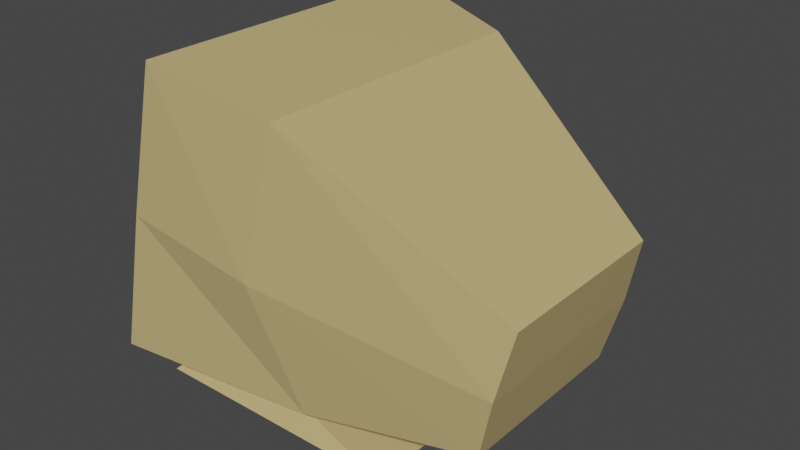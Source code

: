 # Source: Monitor.blend  (saved by Blender 3.2.14; exported with 4.5.12 LTS)
import bpy
from mathutils import Matrix  # noqa: F401  (used for matrix-valued properties, if any)

bpy.ops.wm.read_factory_settings(use_empty=True)
scene = bpy.context.scene
scene.name = 'Scene'

# ---- collections
col_collection = bpy.data.collections.new('Collection'); scene.collection.children.link(col_collection)

# ---- materials (node trees are filled in below, after node groups)
mat_yellowy_plastic = bpy.data.materials.new('Yellowy Plastic')
mat_yellowy_plastic.alpha_threshold = 0.0
mat_yellowy_plastic.use_transparent_shadow = False
mat_yellowy_plastic.line_color = (0.0, 0.0, 0.0, 1.0)
mat_screen = bpy.data.materials.new('Screen')
mat_screen.use_transparent_shadow = False

# ---- material node trees
mat_yellowy_plastic.use_nodes = True; mat_yellowy_plastic.node_tree.nodes.clear()
_N = mat_yellowy_plastic.node_tree.nodes; _L = mat_yellowy_plastic.node_tree.links
n0 = _N.new('ShaderNodeOutputMaterial'); n0.name = 'Material Output'; n0.location = (300, 300)
n1 = _N.new('ShaderNodeBsdfPrincipled'); n1.name = 'Principled BSDF'; n1.location = (10, 300)
n1.distribution = 'GGX'
n1.subsurface_method = 'RANDOM_WALK_SKIN'
n1.inputs[0].default_value = (0.5596, 0.4337, 0.1931, 1.0)
n1.inputs[2].default_value = 0.4
n1.inputs[3].default_value = 1.45
n1.inputs[27].default_value = (0.0, 0.0, 0.0, 1.0)
n1.inputs[28].default_value = 1.0
_L.new(n1.outputs[0], n0.inputs[0])
n0.is_active_output = True
mat_screen.use_nodes = True; mat_screen.node_tree.nodes.clear()
_N = mat_screen.node_tree.nodes; _L = mat_screen.node_tree.links
n0 = _N.new('ShaderNodeBsdfPrincipled'); n0.name = 'Principled BSDF'; n0.location = (10, 300)
n0.distribution = 'GGX'
n0.subsurface_method = 'RANDOM_WALK_SKIN'
n0.inputs[0].default_value = (0.00116, 0.00116, 0.00116, 1.0)
n0.inputs[1].default_value = 0.6034
n0.inputs[2].default_value = 0.1138
n0.inputs[3].default_value = 1.45
n0.inputs[8].default_value = 1.0
n0.inputs[10].default_value = 0.2069
n0.inputs[13].default_value = 0.6517
n0.inputs[27].default_value = (0.0, 0.0, 0.0, 1.0)
n0.inputs[28].default_value = 1.0
n1 = _N.new('ShaderNodeOutputMaterial'); n1.name = 'Material Output'; n1.location = (300, 300)
_L.new(n0.outputs[0], n1.inputs[0])
n1.is_active_output = True

# ---- world
world_world = bpy.data.worlds.new('World'); scene.world = world_world
world_world.use_nodes = True; world_world.node_tree.nodes.clear()
_N = world_world.node_tree.nodes; _L = world_world.node_tree.links
n0 = _N.new('ShaderNodeOutputWorld'); n0.name = 'World Output'; n0.location = (300, 300)
n1 = _N.new('ShaderNodeBackground'); n1.name = 'Background'; n1.location = (10, 300)
n1.inputs[0].default_value = (0.05088, 0.05088, 0.05088, 1.0)
_L.new(n1.outputs[0], n0.inputs[0])
n0.is_active_output = True
world_world.color = (0.05088, 0.05088, 0.05088)
world_world.use_sun_shadow = False
world_world.sun_shadow_jitter_overblur = 0.0

# ---- meshes
me_cube = bpy.data.meshes.new('Cube')
me_cube.from_pydata([(0.2204, 0.8459, 0.7233), (0.21, 0.7174, -0.9015), (0.2204, -0.8459, 0.7233), (0.21, -0.7174, -0.9015), (-0.5225, 0.7449, 0.6783), (-0.8237, 0.7457, -0.5913), (-0.5225, -0.7449, 0.6783), (-0.8237, -0.7457, -0.5913), (0.02322, 0.8866, -0.1399), (-0.6602, -0.7493, 0.03817), (0.02322, -0.8866, -0.1399), (-0.6602, 0.7493, 0.03817), (-0.5955, 0.498, -0.8674), (-0.5955, -0.498, -0.8674), (-0.3769, 0.5093, -0.9118), (-0.3769, -0.5093, -0.9118), (-0.8173, 0.7017, -1.084), (-0.8173, -0.7017, -1.084), (0.6891, 0.7017, -1.084), (0.6891, -0.7017, -1.084), (1.256, 0.5784, -0.4255), (1.163, 0.54, -0.7958), (1.256, -0.5784, -0.4255), (1.163, -0.54, -0.7958), (1.342, 0.54, -0.03807), (1.342, -0.54, -0.03807), (-0.857, 0.9529, -0.807), (-0.857, -0.9529, -0.807), (-0.6591, -0.9605, 0.03736), (-0.4572, -0.9529, 0.8835), (-0.6591, 0.9605, 0.03736), (-0.4572, 0.9529, 0.8835), (-0.567, -0.7493, 0.01633), (-0.567, 0.7493, 0.01633), (-0.7305, 0.7457, -0.6131), (-0.7305, -0.7457, -0.6131), (-0.4293, -0.7449, 0.6564), (-0.4293, 0.7449, 0.6564)], [], [(0, 31, 29, 2), (10, 2, 29, 28), (6, 4, 37, 36), (3, 27, 13, 15), (10, 3, 23, 22), (30, 31, 0, 8), (26, 30, 8, 1), (8, 0, 24, 20), (4, 11, 33, 37), (3, 10, 28, 27), (12, 14, 18, 16), (27, 26, 12, 13), (1, 3, 15, 14), (26, 1, 14, 12), (16, 18, 19, 17), (15, 13, 17, 19), (13, 12, 16, 17), (14, 15, 19, 18), (20, 24, 25, 22), (21, 20, 22, 23), (1, 8, 20, 21), (3, 1, 21, 23), (0, 2, 25, 24), (2, 10, 22, 25), (7, 5, 26, 27), (6, 9, 28, 29), (5, 11, 30, 26), (4, 6, 29, 31), (9, 7, 27, 28), (11, 4, 31, 30), (32, 36, 37, 33), (35, 32, 33, 34), (9, 6, 36, 32), (7, 9, 32, 35), (11, 5, 34, 33), (5, 7, 35, 34)])
me_cube.polygons.foreach_set('material_index', [0, 0, 0, 0, 0, 0, 0, 0, 0, 0, 0, 0, 0, 0, 0, 0, 0, 0, 0, 0, 0, 0, 0, 0, 0, 0, 0, 0, 0, 0, 1, 1, 0, 0, 0, 0])
_uv = me_cube.uv_layers.new(name='UVMap')
_uv.uv.foreach_set('vector', [0.625, 0.5, 0.875, 0.5, 0.875, 0.75, 0.625, 0.75, 0.5, 0.75, 0.625, 0.75, 0.625, 1.0, 0.5, 1.0, 0.5947, 0.02875, 0.5947, 0.2213, 0.5947, 0.2213, 0.5947, 0.02875, 0.375, 0.75, 0.375, 1.0, 0.375, 1.0, 0.375, 0.7507, 0.5, 0.75, 0.375, 0.75, 0.375, 0.75, 0.5, 0.75, 0.5, 0.25, 0.625, 0.25, 0.625, 0.5, 0.5, 0.5, 0.375, 0.25, 0.5, 0.25, 0.5, 0.5, 0.375, 0.5, 0.5, 0.5, 0.625, 0.5, 0.625, 0.5, 0.5, 0.5, 0.5947, 0.2213, 0.5, 0.2225, 0.5, 0.2225, 0.5947, 0.2213, 0.375, 0.75, 0.5, 0.75, 0.5, 1.0, 0.375, 1.0, 0.375, 0.25, 0.375, 0.4993, 0.375, 0.5, 0.375, 0.25, 0.375, 0.0, 0.375, 0.25, 0.375, 0.25, 0.375, 0.0, 0.375, 0.5, 0.375, 0.75, 0.375, 0.7507, 0.375, 0.4993, 0.375, 0.25, 0.375, 0.5, 0.375, 0.4993, 0.375, 0.25, 0.125, 0.5, 0.375, 0.5, 0.375, 0.75, 0.125, 0.75, 0.375, 0.7507, 0.375, 1.0, 0.375, 1.0, 0.375, 0.75, 0.375, 0.0, 0.375, 0.25, 0.375, 0.25, 0.375, 0.0, 0.375, 0.4993, 0.375, 0.7507, 0.375, 0.75, 0.375, 0.5, 0.5, 0.5, 0.625, 0.5, 0.625, 0.75, 0.5, 0.75, 0.375, 0.5, 0.5, 0.5, 0.5, 0.75, 0.375, 0.75, 0.375, 0.5, 0.5, 0.5, 0.5, 0.5, 0.375, 0.5, 0.375, 0.75, 0.375, 0.5, 0.375, 0.5, 0.375, 0.75, 0.625, 0.5, 0.625, 0.75, 0.625, 0.75, 0.625, 0.5, 0.625, 0.75, 0.5, 0.75, 0.5, 0.75, 0.625, 0.75, 0.4069, 0.02873, 0.4069, 0.2213, 0.375, 0.25, 0.375, 0.0, 0.5947, 0.02875, 0.5001, 0.02749, 0.5, 0.0, 0.625, 0.0, 0.4069, 0.2213, 0.5, 0.2225, 0.5, 0.25, 0.375, 0.25, 0.5947, 0.2213, 0.5947, 0.02875, 0.625, 0.0, 0.625, 0.25, 0.5001, 0.02749, 0.4069, 0.02873, 0.375, 0.0, 0.5, 0.0, 0.5, 0.2225, 0.5947, 0.2213, 0.625, 0.25, 0.5, 0.25, 0.5001, 0.02749, 0.5947, 0.02875, 0.5947, 0.2213, 0.5, 0.2225, 0.4069, 0.02873, 0.5001, 0.02749, 0.5, 0.2225, 0.4069, 0.2213, 0.5001, 0.02749, 0.5947, 0.02875, 0.5947, 0.02875, 0.5001, 0.02749, 0.4069, 0.02873, 0.5001, 0.02749, 0.5001, 0.02749, 0.4069, 0.02873, 0.5, 0.2225, 0.4069, 0.2213, 0.4069, 0.2213, 0.5, 0.2225, 0.4069, 0.2213, 0.4069, 0.02873, 0.4069, 0.02873, 0.4069, 0.2213])
me_cube.materials.append(mat_yellowy_plastic)
me_cube.materials.append(mat_screen)
me_cube.use_mirror_vertex_groups = False
me_cube.update()

# ---- objects
ob_monitor = bpy.data.objects.new('Monitor', me_cube)

# ---- transforms, parenting, visibility, modifiers, constraints
ob_monitor.location = (0.0, 0.0, 0.0)
ob_monitor.lock_rotations_4d = False
ob_monitor.empty_display_type = 'ARROWS'
ob_monitor.lineart.crease_threshold = 0.0

# ---- collection membership
col_collection.objects.link(ob_monitor)

# ---- scene / render settings (as saved in the file)
scene.frame_start = 1; scene.frame_end = 250; scene.frame_set(1)
scene.render.engine = 'BLENDER_EEVEE_NEXT'
scene.cycles.sampling_pattern = 'TABULATED_SOBOL'
scene.cycles.use_light_tree = False
scene.view_settings.view_transform = 'Filmic'
bpy.context.view_layer.update()

# ---- added for rendering (the .blend has no active camera and no usable light): camera, sun
cam_auto = bpy.data.cameras.new('AutoCamera')
cam_auto.lens = 50.0
cam_auto.sensor_width = 36.0
cam_auto.clip_end = 1000.0
ob_auto_camera = bpy.data.objects.new('AutoCamera', cam_auto)
scene.collection.objects.link(ob_auto_camera)
ob_auto_camera.location = (3.50047, -3.90928, 2.50611)
ob_auto_camera.rotation_euler = (1.09748, -7.21219e-08, 0.694738)
scene.camera = ob_auto_camera
light_auto_sun = bpy.data.lights.new('AutoSun', 'SUN')
light_auto_sun.energy = 3.0
light_auto_sun.angle = 0.0523599
ob_auto_sun = bpy.data.objects.new('AutoSun', light_auto_sun)
scene.collection.objects.link(ob_auto_sun)
ob_auto_sun.rotation_euler = (0.872665, 0.174533, 0.523599)
bpy.context.view_layer.update()
